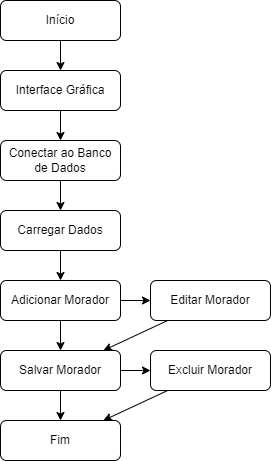

The diagram above was exported from draw.io. Its source (the exported page's mxGraphModel, read from the mxfile embedded in the PNG):
<mxGraphModel dx="1520" dy="1300" grid="0" gridSize="10" guides="1" tooltips="1" connect="1" arrows="1" fold="1" page="0" pageScale="1" pageWidth="827" pageHeight="1169" math="0" shadow="0">
  <root>
    <mxCell id="0" />
    <mxCell id="1" parent="0" />
    <mxCell id="mgiTT7Hcshk9vP5UHFpB-25" value="Início" style="rounded=1;whiteSpace=wrap;html=1;" vertex="1" parent="1">
      <mxGeometry x="-276" y="-444" width="120" height="40" as="geometry" />
    </mxCell>
    <mxCell id="mgiTT7Hcshk9vP5UHFpB-26" value="Interface Gráfica" style="rounded=1;whiteSpace=wrap;html=1;" vertex="1" parent="1">
      <mxGeometry x="-276" y="-374" width="120" height="40" as="geometry" />
    </mxCell>
    <mxCell id="mgiTT7Hcshk9vP5UHFpB-27" value="Conectar ao Banco de Dados" style="rounded=1;whiteSpace=wrap;html=1;" vertex="1" parent="1">
      <mxGeometry x="-276" y="-304" width="120" height="40" as="geometry" />
    </mxCell>
    <mxCell id="mgiTT7Hcshk9vP5UHFpB-28" value="Carregar Dados" style="rounded=1;whiteSpace=wrap;html=1;" vertex="1" parent="1">
      <mxGeometry x="-276" y="-234" width="120" height="40" as="geometry" />
    </mxCell>
    <mxCell id="mgiTT7Hcshk9vP5UHFpB-29" value="Adicionar Morador" style="rounded=1;whiteSpace=wrap;html=1;" vertex="1" parent="1">
      <mxGeometry x="-276" y="-164" width="120" height="40" as="geometry" />
    </mxCell>
    <mxCell id="mgiTT7Hcshk9vP5UHFpB-30" value="Editar Morador" style="rounded=1;whiteSpace=wrap;html=1;" vertex="1" parent="1">
      <mxGeometry x="-126" y="-164" width="120" height="40" as="geometry" />
    </mxCell>
    <mxCell id="mgiTT7Hcshk9vP5UHFpB-31" value="Salvar Morador" style="rounded=1;whiteSpace=wrap;html=1;" vertex="1" parent="1">
      <mxGeometry x="-276" y="-94" width="120" height="40" as="geometry" />
    </mxCell>
    <mxCell id="mgiTT7Hcshk9vP5UHFpB-32" value="Excluir Morador" style="rounded=1;whiteSpace=wrap;html=1;" vertex="1" parent="1">
      <mxGeometry x="-126" y="-94" width="120" height="40" as="geometry" />
    </mxCell>
    <mxCell id="mgiTT7Hcshk9vP5UHFpB-33" value="Fim" style="rounded=1;whiteSpace=wrap;html=1;" vertex="1" parent="1">
      <mxGeometry x="-276" y="-24" width="120" height="40" as="geometry" />
    </mxCell>
    <mxCell id="mgiTT7Hcshk9vP5UHFpB-34" edge="1" parent="1" source="mgiTT7Hcshk9vP5UHFpB-25" target="mgiTT7Hcshk9vP5UHFpB-26">
      <mxGeometry relative="1" as="geometry" />
    </mxCell>
    <mxCell id="mgiTT7Hcshk9vP5UHFpB-35" edge="1" parent="1" source="mgiTT7Hcshk9vP5UHFpB-26" target="mgiTT7Hcshk9vP5UHFpB-27">
      <mxGeometry relative="1" as="geometry" />
    </mxCell>
    <mxCell id="mgiTT7Hcshk9vP5UHFpB-36" edge="1" parent="1" source="mgiTT7Hcshk9vP5UHFpB-27" target="mgiTT7Hcshk9vP5UHFpB-28">
      <mxGeometry relative="1" as="geometry" />
    </mxCell>
    <mxCell id="mgiTT7Hcshk9vP5UHFpB-37" edge="1" parent="1" source="mgiTT7Hcshk9vP5UHFpB-28" target="mgiTT7Hcshk9vP5UHFpB-29">
      <mxGeometry relative="1" as="geometry" />
    </mxCell>
    <mxCell id="mgiTT7Hcshk9vP5UHFpB-38" edge="1" parent="1" source="mgiTT7Hcshk9vP5UHFpB-29" target="mgiTT7Hcshk9vP5UHFpB-31">
      <mxGeometry relative="1" as="geometry" />
    </mxCell>
    <mxCell id="mgiTT7Hcshk9vP5UHFpB-39" edge="1" parent="1" source="mgiTT7Hcshk9vP5UHFpB-31" target="mgiTT7Hcshk9vP5UHFpB-33">
      <mxGeometry relative="1" as="geometry" />
    </mxCell>
    <mxCell id="mgiTT7Hcshk9vP5UHFpB-40" edge="1" parent="1" source="mgiTT7Hcshk9vP5UHFpB-29" target="mgiTT7Hcshk9vP5UHFpB-30">
      <mxGeometry relative="1" as="geometry" />
    </mxCell>
    <mxCell id="mgiTT7Hcshk9vP5UHFpB-41" edge="1" parent="1" source="mgiTT7Hcshk9vP5UHFpB-30" target="mgiTT7Hcshk9vP5UHFpB-31">
      <mxGeometry relative="1" as="geometry" />
    </mxCell>
    <mxCell id="mgiTT7Hcshk9vP5UHFpB-42" edge="1" parent="1" source="mgiTT7Hcshk9vP5UHFpB-31" target="mgiTT7Hcshk9vP5UHFpB-32">
      <mxGeometry relative="1" as="geometry" />
    </mxCell>
    <mxCell id="mgiTT7Hcshk9vP5UHFpB-43" edge="1" parent="1" source="mgiTT7Hcshk9vP5UHFpB-32" target="mgiTT7Hcshk9vP5UHFpB-33">
      <mxGeometry relative="1" as="geometry" />
    </mxCell>
  </root>
</mxGraphModel>